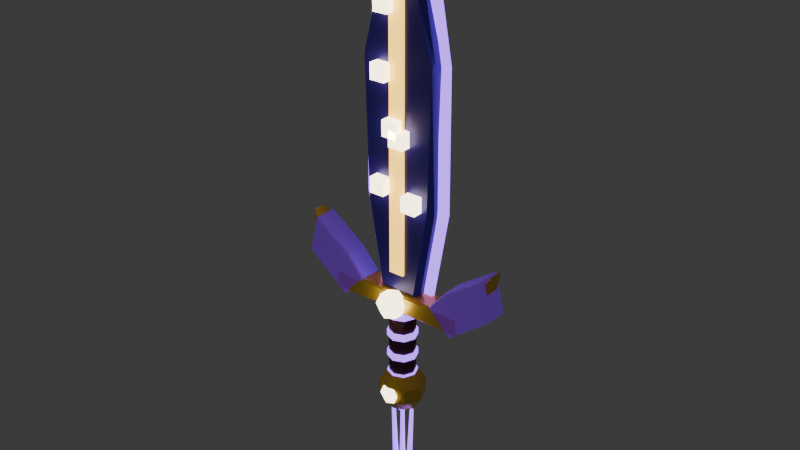 # Source: kiem_8.blend  (saved by Blender 5.3.31; exported with 4.5.12 LTS)
import bpy
from mathutils import Matrix  # noqa: F401  (used for matrix-valued properties, if any)

bpy.ops.wm.read_factory_settings(use_empty=True)
scene = bpy.context.scene
scene.name = 'Scene'

# ---- collections
col_col_kiem_8 = bpy.data.collections.new('COL_kiem_8'); scene.collection.children.link(col_col_kiem_8)

# ---- materials (node trees are filled in below, after node groups)
mat_mat_leather = bpy.data.materials.new('MAT_leather')
mat_mat_violet = bpy.data.materials.new('MAT_violet')
mat_mat_gold = bpy.data.materials.new('MAT_gold')
mat_mat_star = bpy.data.materials.new('MAT_star')
mat_mat_purple_l = bpy.data.materials.new('MAT_purple_l')
mat_mat_purple = bpy.data.materials.new('MAT_purple')
mat_mat_gold_e = bpy.data.materials.new('MAT_gold_e')

# ---- material node trees
mat_mat_leather.use_nodes = True; mat_mat_leather.node_tree.nodes.clear()
_N = mat_mat_leather.node_tree.nodes; _L = mat_mat_leather.node_tree.links
n0 = _N.new('ShaderNodeBsdfPrincipled'); n0.name = 'Principled BSDF'; n0.location = (-200, 100)
n0.inputs[0].default_value = (0.09084, 0.0319, 0.02315, 1.0)
n0.inputs[2].default_value = 0.8
n0.inputs[10].default_value = 0.005
n1 = _N.new('ShaderNodeOutputMaterial'); n1.name = 'Material Output'; n1.location = (200, 100)
_L.new(n0.outputs[0], n1.inputs[0])
n1.is_active_output = True
mat_mat_violet.use_nodes = True; mat_mat_violet.node_tree.nodes.clear()
_N = mat_mat_violet.node_tree.nodes; _L = mat_mat_violet.node_tree.links
n0 = _N.new('ShaderNodeBsdfPrincipled'); n0.name = 'Principled BSDF'; n0.location = (-200, 100)
n0.inputs[0].default_value = (0.3515, 0.1274, 1.0, 1.0)
n0.inputs[2].default_value = 0.3
n0.inputs[10].default_value = 0.005
n0.inputs[27].default_value = (0.3515, 0.1274, 1.0, 1.0)
n0.inputs[28].default_value = 2.5
n1 = _N.new('ShaderNodeOutputMaterial'); n1.name = 'Material Output'; n1.location = (200, 100)
_L.new(n0.outputs[0], n1.inputs[0])
n1.is_active_output = True
mat_mat_gold.use_nodes = True; mat_mat_gold.node_tree.nodes.clear()
_N = mat_mat_gold.node_tree.nodes; _L = mat_mat_gold.node_tree.links
n0 = _N.new('ShaderNodeBsdfPrincipled'); n0.name = 'Principled BSDF'; n0.location = (-200, 100)
n0.inputs[0].default_value = (1.0, 0.6445, 0.06848, 1.0)
n0.inputs[1].default_value = 0.3
n0.inputs[2].default_value = 0.3
n0.inputs[10].default_value = 0.005
n1 = _N.new('ShaderNodeOutputMaterial'); n1.name = 'Material Output'; n1.location = (200, 100)
_L.new(n0.outputs[0], n1.inputs[0])
n1.is_active_output = True
mat_mat_star.use_nodes = True; mat_mat_star.node_tree.nodes.clear()
_N = mat_mat_star.node_tree.nodes; _L = mat_mat_star.node_tree.links
n0 = _N.new('ShaderNodeBsdfPrincipled'); n0.name = 'Principled BSDF'; n0.location = (-200, 100)
n0.inputs[0].default_value = (1.0, 0.8714, 0.5776, 1.0)
n0.inputs[2].default_value = 0.2
n0.inputs[10].default_value = 0.005
n0.inputs[27].default_value = (1.0, 0.8714, 0.5776, 1.0)
n0.inputs[28].default_value = 5.0
n1 = _N.new('ShaderNodeOutputMaterial'); n1.name = 'Material Output'; n1.location = (200, 100)
_L.new(n0.outputs[0], n1.inputs[0])
n1.is_active_output = True
mat_mat_purple_l.use_nodes = True; mat_mat_purple_l.node_tree.nodes.clear()
_N = mat_mat_purple_l.node_tree.nodes; _L = mat_mat_purple_l.node_tree.links
n0 = _N.new('ShaderNodeBsdfPrincipled'); n0.name = 'Principled BSDF'; n0.location = (-200, 100)
n0.inputs[0].default_value = (0.1946, 0.06125, 0.5776, 1.0)
n0.inputs[1].default_value = 0.1
n0.inputs[2].default_value = 0.4
n0.inputs[10].default_value = 0.005
n0.inputs[27].default_value = (0.1946, 0.06125, 0.5776, 1.0)
n0.inputs[28].default_value = 0.3
n1 = _N.new('ShaderNodeOutputMaterial'); n1.name = 'Material Output'; n1.location = (200, 100)
_L.new(n0.outputs[0], n1.inputs[0])
n1.is_active_output = True
mat_mat_purple.use_nodes = True; mat_mat_purple.node_tree.nodes.clear()
_N = mat_mat_purple.node_tree.nodes; _L = mat_mat_purple.node_tree.links
n0 = _N.new('ShaderNodeBsdfPrincipled'); n0.name = 'Principled BSDF'; n0.location = (-200, 100)
n0.inputs[0].default_value = (0.03434, 0.01764, 0.2542, 1.0)
n0.inputs[1].default_value = 0.1
n0.inputs[2].default_value = 0.4
n0.inputs[10].default_value = 0.005
n0.inputs[27].default_value = (0.03434, 0.01764, 0.2542, 1.0)
n0.inputs[28].default_value = 0.12
n1 = _N.new('ShaderNodeOutputMaterial'); n1.name = 'Material Output'; n1.location = (200, 100)
_L.new(n0.outputs[0], n1.inputs[0])
n1.is_active_output = True
mat_mat_gold_e.use_nodes = True; mat_mat_gold_e.node_tree.nodes.clear()
_N = mat_mat_gold_e.node_tree.nodes; _L = mat_mat_gold_e.node_tree.links
n0 = _N.new('ShaderNodeBsdfPrincipled'); n0.name = 'Principled BSDF'; n0.location = (-200, 100)
n0.inputs[0].default_value = (1.0, 0.5776, 0.08022, 1.0)
n0.inputs[2].default_value = 0.2
n0.inputs[10].default_value = 0.005
n0.inputs[27].default_value = (1.0, 0.5776, 0.08022, 1.0)
n0.inputs[28].default_value = 2.6
n1 = _N.new('ShaderNodeOutputMaterial'); n1.name = 'Material Output'; n1.location = (200, 100)
_L.new(n0.outputs[0], n1.inputs[0])
n1.is_active_output = True

# ---- world
world_world = bpy.data.worlds.new('World'); scene.world = world_world
world_world.use_nodes = True; world_world.node_tree.nodes.clear()
_N = world_world.node_tree.nodes; _L = world_world.node_tree.links
n0 = _N.new('ShaderNodeOutputWorld'); n0.name = 'World Output'; n0.location = (200, 100)
n1 = _N.new('ShaderNodeBackground'); n1.name = 'Background'; n1.location = (-200, 100)
n1.inputs[0].default_value = (0.05088, 0.05088, 0.05088, 1.0)
_L.new(n1.outputs[0], n0.inputs[0])
n0.is_active_output = True
world_world.color = (0.05088, 0.05088, 0.05088)
world_world.sun_shadow_jitter_overblur = 0.0

# ---- meshes
me_sm_kiem_8_leather = bpy.data.meshes.new('SM_kiem_8_leather')
me_sm_kiem_8_leather.from_pydata([(0.0, 0.027, -0.085), (0.0, 0.027, 0.085), (0.01909, 0.01909, -0.085), (0.01909, 0.01909, 0.085), (0.027, 0.0, -0.085), (0.027, 0.0, 0.085), (0.01909, -0.01909, -0.085), (0.01909, -0.01909, 0.085), (0.0, -0.027, -0.085), (0.0, -0.027, 0.085), (-0.01909, -0.01909, -0.085), (-0.01909, -0.01909, 0.085), (-0.027, 0.0, -0.085), (-0.027, 0.0, 0.085), (-0.01909, 0.01909, -0.085), (-0.01909, 0.01909, 0.085)], [], [(0, 1, 3, 2), (2, 3, 5, 4), (4, 5, 7, 6), (6, 7, 9, 8), (8, 9, 11, 10), (10, 11, 13, 12), (3, 1, 15, 13, 11, 9, 7, 5), (12, 13, 15, 14), (14, 15, 1, 0), (0, 2, 4, 6, 8, 10, 12, 14)])
me_sm_kiem_8_leather.materials.append(mat_mat_leather)
me_sm_kiem_8_leather.update()
me_sm_kiem_8_violet = bpy.data.meshes.new('SM_kiem_8_violet')
me_sm_kiem_8_violet.from_pydata([(0.0, 0.031, -0.077), (0.0, 0.031, -0.063), (0.02192, 0.02192, -0.077), (0.02192, 0.02192, -0.063), (0.031, 0.0, -0.077), (0.031, 0.0, -0.063), (0.02192, -0.02192, -0.077), (0.02192, -0.02192, -0.063), (0.0, -0.031, -0.077), (0.0, -0.031, -0.063), (-0.02192, -0.02192, -0.077), (-0.02192, -0.02192, -0.063), (-0.031, 0.0, -0.077), (-0.031, 0.0, -0.063), (-0.02192, 0.02192, -0.077), (-0.02192, 0.02192, -0.063), (0.0, 0.031, -0.03033), (0.0, 0.031, -0.01633), (0.02192, 0.02192, -0.03033), (0.02192, 0.02192, -0.01633), (0.031, 0.0, -0.03033), (0.031, 0.0, -0.01633), (0.02192, -0.02192, -0.03033), (0.02192, -0.02192, -0.01633), (0.0, -0.031, -0.03033), (0.0, -0.031, -0.01633), (-0.02192, -0.02192, -0.03033), (-0.02192, -0.02192, -0.01633), (-0.031, 0.0, -0.03033), (-0.031, 0.0, -0.01633), (-0.02192, 0.02192, -0.03033), (-0.02192, 0.02192, -0.01633), (0.0, 0.031, 0.01633), (0.0, 0.031, 0.03033), (0.02192, 0.02192, 0.01633), (0.02192, 0.02192, 0.03033), (0.031, 0.0, 0.01633), (0.031, 0.0, 0.03033), (0.02192, -0.02192, 0.01633), (0.02192, -0.02192, 0.03033), (0.0, -0.031, 0.01633), (0.0, -0.031, 0.03033), (-0.02192, -0.02192, 0.01633), (-0.02192, -0.02192, 0.03033), (-0.031, 0.0, 0.01633), (-0.031, 0.0, 0.03033), (-0.02192, 0.02192, 0.01633), (-0.02192, 0.02192, 0.03033), (0.0, 0.031, 0.063), (0.0, 0.031, 0.077), (0.02192, 0.02192, 0.063), (0.02192, 0.02192, 0.077), (0.031, 0.0, 0.063), (0.031, 0.0, 0.077), (0.02192, -0.02192, 0.063), (0.02192, -0.02192, 0.077), (0.0, -0.031, 0.063), (0.0, -0.031, 0.077), (-0.02192, -0.02192, 0.063), (-0.02192, -0.02192, 0.077), (-0.031, 0.0, 0.063), (-0.031, 0.0, 0.077), (-0.02192, 0.02192, 0.063), (-0.02192, 0.02192, 0.077), (-0.01623, 0.007, -0.3349), (-0.02377, 0.0042, -0.1551), (-0.00958, 0.002163, -0.3346), (-0.01978, 0.001298, -0.1549), (-0.01212, -0.005663, -0.3347), (-0.0213, -0.003398, -0.155), (-0.02034, -0.005663, -0.3351), (-0.02624, -0.003398, -0.1552), (-0.02288, 0.002163, -0.3352), (-0.02776, 0.001298, -0.1552), (0.0, 0.007, -0.335), (0.0, 0.0042, -0.155), (0.006657, 0.002163, -0.335), (0.003994, 0.001298, -0.155), (0.004114, -0.005663, -0.335), (0.002469, -0.003398, -0.155), (-0.004114, -0.005663, -0.335), (-0.002469, -0.003398, -0.155), (-0.006657, 0.002163, -0.335), (-0.003994, 0.001298, -0.155), (0.01623, 0.007, -0.3349), (0.02377, 0.0042, -0.1551), (0.02288, 0.002163, -0.3352), (0.02776, 0.001298, -0.1552), (0.02034, -0.005663, -0.3351), (0.02624, -0.003398, -0.1552), (0.01212, -0.005663, -0.3347), (0.0213, -0.003398, -0.155), (0.00958, 0.002163, -0.3346), (0.01978, 0.001298, -0.1549), (0.0, 0.0, -0.1346), (0.0, 0.01089, -0.1391), (0.0, 0.01089, -0.1609), (0.0, 0.0, -0.1654), (0.009431, 0.005445, -0.1391), (0.01334, 0.0077, -0.15), (0.009431, 0.005445, -0.1609), (0.009431, -0.005445, -0.1391), (0.01334, -0.0077, -0.15), (0.009431, -0.005445, -0.1609), (-2.328e-09, -0.01089, -0.1391), (-2.328e-09, -0.0154, -0.15), (-2.328e-09, -0.01089, -0.1609), (-0.009431, -0.005445, -0.1391), (-0.01334, -0.0077, -0.15), (-0.009431, -0.005445, -0.1609), (-0.009431, 0.005445, -0.1391), (-0.01334, 0.0077, -0.15), (-0.009431, 0.005445, -0.1609), (4.191e-09, 0.0154, -0.15), (-0.062, 0.011, 0.115), (-0.094, 0.011, 0.3), (-0.092, 0.011, 0.58), (-0.07, 0.011, 0.7), (0.0, 0.011, 0.855), (0.07, 0.011, 0.7), (0.092, 0.011, 0.58), (0.094, 0.011, 0.3), (0.062, 0.011, 0.115), (-0.062, 0.019, 0.115), (-0.094, 0.019, 0.3), (-0.092, 0.019, 0.58), (-0.07, 0.019, 0.7), (0.0, 0.019, 0.855), (0.07, 0.019, 0.7), (0.092, 0.019, 0.58), (0.094, 0.019, 0.3), (0.062, 0.019, 0.115)], [], [(0, 1, 3, 2), (2, 3, 5, 4), (4, 5, 7, 6), (6, 7, 9, 8), (8, 9, 11, 10), (10, 11, 13, 12), (3, 1, 15, 13, 11, 9, 7, 5), (12, 13, 15, 14), (14, 15, 1, 0), (0, 2, 4, 6, 8, 10, 12, 14), (16, 17, 19, 18), (18, 19, 21, 20), (20, 21, 23, 22), (22, 23, 25, 24), (24, 25, 27, 26), (26, 27, 29, 28), (19, 17, 31, 29, 27, 25, 23, 21), (28, 29, 31, 30), (30, 31, 17, 16), (16, 18, 20, 22, 24, 26, 28, 30), (32, 33, 35, 34), (34, 35, 37, 36), (36, 37, 39, 38), (38, 39, 41, 40), (40, 41, 43, 42), (42, 43, 45, 44), (35, 33, 47, 45, 43, 41, 39, 37), (44, 45, 47, 46), (46, 47, 33, 32), (32, 34, 36, 38, 40, 42, 44, 46), (48, 49, 51, 50), (50, 51, 53, 52), (52, 53, 55, 54), (54, 55, 57, 56), (56, 57, 59, 58), (58, 59, 61, 60), (51, 49, 63, 61, 59, 57, 55, 53), (60, 61, 63, 62), (62, 63, 49, 48), (48, 50, 52, 54, 56, 58, 60, 62), (64, 65, 67, 66), (66, 67, 69, 68), (68, 69, 71, 70), (67, 65, 73, 71, 69), (70, 71, 73, 72), (72, 73, 65, 64), (64, 66, 68, 70, 72), (74, 75, 77, 76), (76, 77, 79, 78), (78, 79, 81, 80), (77, 75, 83, 81, 79), (80, 81, 83, 82), (82, 83, 75, 74), (74, 76, 78, 80, 82), (84, 85, 87, 86), (86, 87, 89, 88), (88, 89, 91, 90), (87, 85, 93, 91, 89), (90, 91, 93, 92), (92, 93, 85, 84), (84, 86, 88, 90, 92), (96, 113, 99, 100), (95, 94, 98), (97, 96, 100), (113, 95, 98, 99), (98, 94, 101), (97, 100, 103), (99, 98, 101, 102), (100, 99, 102, 103), (103, 102, 105, 106), (101, 94, 104), (97, 103, 106), (102, 101, 104, 105), (106, 105, 108, 109), (104, 94, 107), (97, 106, 109), (105, 104, 107, 108), (109, 108, 111, 112), (107, 94, 110), (97, 109, 112), (108, 107, 110, 111), (112, 111, 113, 96), (110, 94, 95), (97, 112, 96), (111, 110, 95, 113), (114, 122, 121, 120, 119, 118, 117, 116, 115), (131, 123, 124, 125, 126, 127, 128, 129, 130), (114, 115, 124, 123), (115, 116, 125, 124), (116, 117, 126, 125), (117, 118, 127, 126), (118, 119, 128, 127), (119, 120, 129, 128), (120, 121, 130, 129), (121, 122, 131, 130), (122, 114, 123, 131)])
me_sm_kiem_8_violet.materials.append(mat_mat_violet)
me_sm_kiem_8_violet.update()
me_sm_kiem_8_gold = bpy.data.meshes.new('SM_kiem_8_gold')
me_sm_kiem_8_gold.from_pydata([(0.0, 0.0, -0.055), (0.0, 0.02939, -0.06455), (0.0, 0.02939, -0.1455), (0.0, 0.0, -0.155), (0.02078, 0.02078, -0.06455), (0.03362, 0.03362, -0.08955), (0.03362, 0.03362, -0.1205), (0.02078, 0.02078, -0.1455), (0.02939, 0.0, -0.06455), (0.04755, 0.0, -0.08955), (0.04755, 0.0, -0.1205), (0.02939, 0.0, -0.1455), (0.02078, -0.02078, -0.06455), (0.03362, -0.03362, -0.08955), (0.03362, -0.03362, -0.1205), (0.02078, -0.02078, -0.1455), (0.0, -0.02939, -0.06455), (0.0, -0.04755, -0.08955), (0.0, -0.04755, -0.1205), (0.0, -0.02939, -0.1455), (-0.02078, -0.02078, -0.06455), (-0.03362, -0.03362, -0.08955), (-0.03362, -0.03362, -0.1205), (-0.02078, -0.02078, -0.1455), (-0.02939, 0.0, -0.06455), (-0.04755, 0.0, -0.08955), (-0.04755, 0.0, -0.1205), (-0.02939, 0.0, -0.1455), (-0.02078, 0.02078, -0.06455), (-0.03362, 0.03362, -0.08955), (-0.03362, 0.03362, -0.1205), (-0.02078, 0.02078, -0.1455), (0.0, 0.04755, -0.08955), (0.0, 0.04755, -0.1205), (-0.146, -0.021, 0.08), (-0.146, -0.025, 0.084), (-0.15, -0.021, 0.084), (-0.146, -0.025, 0.116), (-0.146, -0.021, 0.12), (-0.15, -0.021, 0.116), (-0.146, 0.021, 0.08), (-0.15, 0.021, 0.084), (-0.146, 0.025, 0.084), (-0.146, 0.021, 0.12), (-0.146, 0.025, 0.116), (-0.15, 0.021, 0.116), (0.146, -0.021, 0.08), (0.15, -0.021, 0.084), (0.146, -0.025, 0.084), (0.146, -0.021, 0.12), (0.146, -0.025, 0.116), (0.15, -0.021, 0.116), (0.146, 0.021, 0.08), (0.146, 0.025, 0.084), (0.15, 0.021, 0.084), (0.146, 0.021, 0.12), (0.15, 0.021, 0.116), (0.146, 0.025, 0.116), (-0.1857, -0.01467, 0.1831), (-0.1872, -0.01667, 0.1847), (-0.1861, -0.01467, 0.1867), (-0.2139, -0.01467, 0.2283), (-0.2114, -0.01667, 0.221), (-0.2147, -0.01467, 0.228), (-0.1993, -0.01467, 0.1469), (-0.2003, -0.01467, 0.147), (-0.1993, -0.01667, 0.1526), (-0.1857, 0.01467, 0.1831), (-0.1861, 0.01467, 0.1867), (-0.1872, 0.01667, 0.1847), (-0.2147, 0.01467, 0.228), (-0.2114, 0.01667, 0.221), (-0.2139, 0.01467, 0.2283), (-0.1993, 0.01467, 0.1469), (-0.1993, 0.01667, 0.1526), (-0.2003, 0.01467, 0.147), (0.1993, -0.01467, 0.1469), (0.1993, -0.01667, 0.1526), (0.2003, -0.01467, 0.147), (0.2147, -0.01467, 0.228), (0.2114, -0.01667, 0.221), (0.2139, -0.01467, 0.2283), (0.1857, -0.01467, 0.1831), (0.1861, -0.01467, 0.1867), (0.1872, -0.01667, 0.1847), (0.1993, 0.01467, 0.1469), (0.2003, 0.01467, 0.147), (0.1993, 0.01667, 0.1526), (0.2139, 0.01467, 0.2283), (0.2114, 0.01667, 0.221), (0.2147, 0.01467, 0.228), (0.1857, 0.01467, 0.1831), (0.1872, 0.01667, 0.1847), (0.1861, 0.01467, 0.1867)], [], [(3, 2, 7), (33, 32, 5, 6), (1, 0, 4), (2, 33, 6, 7), (32, 1, 4, 5), (7, 6, 10, 11), (5, 4, 8, 9), (3, 7, 11), (6, 5, 9, 10), (4, 0, 8), (11, 10, 14, 15), (9, 8, 12, 13), (3, 11, 15), (10, 9, 13, 14), (8, 0, 12), (15, 14, 18, 19), (13, 12, 16, 17), (3, 15, 19), (14, 13, 17, 18), (12, 0, 16), (19, 18, 22, 23), (17, 16, 20, 21), (3, 19, 23), (18, 17, 21, 22), (16, 0, 20), (23, 22, 26, 27), (21, 20, 24, 25), (3, 23, 27), (22, 21, 25, 26), (20, 0, 24), (27, 26, 30, 31), (25, 24, 28, 29), (3, 27, 31), (26, 25, 29, 30), (24, 0, 28), (31, 30, 33, 2), (29, 28, 1, 32), (3, 31, 2), (30, 29, 32, 33), (28, 0, 1), (34, 35, 36), (37, 38, 39), (40, 41, 42), (43, 44, 45), (46, 47, 48), (49, 50, 51), (52, 53, 54), (55, 56, 57), (40, 34, 36, 41), (35, 37, 39, 36), (38, 43, 45, 39), (44, 42, 41, 45), (52, 40, 42, 53), (43, 55, 57, 44), (56, 54, 53, 57), (46, 52, 54, 47), (55, 49, 51, 56), (50, 48, 47, 51), (34, 46, 48, 35), (49, 38, 37, 50), (40, 52, 46, 34), (36, 39, 45, 41), (48, 50, 37, 35), (55, 43, 38, 49), (42, 44, 57, 53), (54, 56, 51, 47), (58, 60, 59), (61, 63, 62), (64, 66, 65), (67, 69, 68), (70, 72, 71), (73, 75, 74), (66, 64, 58, 59), (59, 60, 61, 62), (62, 63, 65, 66), (69, 67, 73, 74), (74, 75, 70, 71), (71, 72, 68, 69), (67, 68, 60, 58), (63, 61, 72, 70), (64, 65, 75, 73), (64, 73, 67, 58), (60, 68, 72, 61), (59, 62, 66), (63, 70, 75, 65), (74, 71, 69), (76, 78, 77), (79, 81, 80), (82, 84, 83), (85, 87, 86), (88, 90, 89), (91, 93, 92), (84, 82, 76, 77), (77, 78, 79, 80), (80, 81, 83, 84), (87, 85, 91, 92), (92, 93, 88, 89), (89, 90, 86, 87), (85, 86, 78, 76), (81, 79, 90, 88), (82, 83, 93, 91), (82, 91, 85, 76), (78, 86, 90, 79), (77, 80, 84), (81, 88, 93, 83), (92, 89, 87)])
me_sm_kiem_8_gold.materials.append(mat_mat_gold)
me_sm_kiem_8_gold.update()
me_sm_kiem_8_star = bpy.data.meshes.new('SM_kiem_8_star')
me_sm_kiem_8_star.from_pydata([(0.0, -0.035, -0.083), (0.0, -0.01944, -0.08944), (0.0, -0.013, -0.105), (0.0, -0.01944, -0.1206), (0.0, -0.035, -0.127), (0.01347, -0.02722, -0.08944), (0.01905, -0.024, -0.105), (0.01347, -0.02722, -0.1206), (0.01347, -0.04278, -0.08944), (0.01905, -0.046, -0.105), (0.01347, -0.04278, -0.1206), (-2.328e-09, -0.05056, -0.08944), (-4.657e-09, -0.057, -0.105), (-2.328e-09, -0.05056, -0.1206), (-0.01347, -0.04278, -0.08944), (-0.01905, -0.046, -0.105), (-0.01347, -0.04278, -0.1206), (-0.01347, -0.02722, -0.08944), (-0.01905, -0.024, -0.105), (-0.01347, -0.02722, -0.1206), (0.0, -0.034, 0.13), (0.0, -0.01279, 0.1212), (0.0, -0.004, 0.1), (0.0, -0.01279, 0.07879), (0.0, -0.034, 0.07), (0.01837, -0.02339, 0.1212), (0.02598, -0.019, 0.1), (0.01837, -0.02339, 0.07879), (0.01837, -0.04461, 0.1212), (0.02598, -0.049, 0.1), (0.01837, -0.04461, 0.07879), (-4.657e-09, -0.05521, 0.1212), (-5.588e-09, -0.064, 0.1), (-4.657e-09, -0.05521, 0.07879), (-0.01837, -0.04461, 0.1212), (-0.02598, -0.049, 0.1), (-0.01837, -0.04461, 0.07879), (-0.01837, -0.02339, 0.1212), (-0.02598, -0.019, 0.1), (-0.01837, -0.02339, 0.07879), (-0.03786, -0.036, 0.6659), (-0.03786, -0.036, 0.6979), (-0.03786, -0.012, 0.6659), (-0.03786, -0.012, 0.6979), (-0.005864, -0.036, 0.6659), (-0.005864, -0.036, 0.6979), (-0.005864, -0.012, 0.6659), (-0.005864, -0.012, 0.6979), (-0.04589, -0.036, 0.5423), (-0.04589, -0.036, 0.5743), (-0.04589, -0.012, 0.5423), (-0.04589, -0.012, 0.5743), (-0.01389, -0.036, 0.5423), (-0.01389, -0.036, 0.5743), (-0.01389, -0.012, 0.5423), (-0.01389, -0.012, 0.5743), (-0.04919, -0.036, 0.3228), (-0.04919, -0.036, 0.3548), (-0.04919, -0.012, 0.3228), (-0.04919, -0.012, 0.3548), (-0.01719, -0.036, 0.3228), (-0.01719, -0.036, 0.3548), (-0.01719, -0.012, 0.3228), (-0.01719, -0.012, 0.3548), (0.02393, -0.036, 0.3045), (0.02393, -0.036, 0.3365), (0.02393, -0.012, 0.3045), (0.02393, -0.012, 0.3365), (0.05593, -0.036, 0.3045), (0.05593, -0.036, 0.3365), (0.05593, -0.012, 0.3045), (0.05593, -0.012, 0.3365), (-0.004651, -0.036, 0.4244), (-0.004651, -0.036, 0.4564), (-0.004651, -0.012, 0.4244), (-0.004651, -0.012, 0.4564), (0.02735, -0.036, 0.4244), (0.02735, -0.036, 0.4564), (0.02735, -0.012, 0.4244), (0.02735, -0.012, 0.4564), (-0.01975, -0.036, 0.4416), (-0.01975, -0.036, 0.4736), (-0.01975, -0.012, 0.4416), (-0.01975, -0.012, 0.4736), (0.01225, -0.036, 0.4416), (0.01225, -0.036, 0.4736), (0.01225, -0.012, 0.4416), (0.01225, -0.012, 0.4736)], [], [(3, 2, 6, 7), (1, 0, 5), (4, 3, 7), (2, 1, 5, 6), (5, 0, 8), (4, 7, 10), (6, 5, 8, 9), (7, 6, 9, 10), (10, 9, 12, 13), (8, 0, 11), (4, 10, 13), (9, 8, 11, 12), (13, 12, 15, 16), (11, 0, 14), (4, 13, 16), (12, 11, 14, 15), (16, 15, 18, 19), (14, 0, 17), (4, 16, 19), (15, 14, 17, 18), (19, 18, 2, 3), (17, 0, 1), (4, 19, 3), (18, 17, 1, 2), (23, 22, 26, 27), (21, 20, 25), (24, 23, 27), (22, 21, 25, 26), (27, 26, 29, 30), (25, 20, 28), (24, 27, 30), (26, 25, 28, 29), (30, 29, 32, 33), (28, 20, 31), (24, 30, 33), (29, 28, 31, 32), (33, 32, 35, 36), (31, 20, 34), (24, 33, 36), (32, 31, 34, 35), (35, 34, 37, 38), (36, 35, 38, 39), (34, 20, 37), (24, 36, 39), (24, 39, 23), (38, 37, 21, 22), (39, 38, 22, 23), (37, 20, 21), (40, 41, 43, 42), (42, 43, 47, 46), (46, 47, 45, 44), (44, 45, 41, 40), (42, 46, 44, 40), (47, 43, 41, 45), (48, 49, 51, 50), (50, 51, 55, 54), (54, 55, 53, 52), (52, 53, 49, 48), (50, 54, 52, 48), (55, 51, 49, 53), (56, 57, 59, 58), (58, 59, 63, 62), (62, 63, 61, 60), (60, 61, 57, 56), (58, 62, 60, 56), (63, 59, 57, 61), (64, 65, 67, 66), (66, 67, 71, 70), (70, 71, 69, 68), (68, 69, 65, 64), (66, 70, 68, 64), (71, 67, 65, 69), (72, 73, 75, 74), (74, 75, 79, 78), (78, 79, 77, 76), (76, 77, 73, 72), (74, 78, 76, 72), (79, 75, 73, 77), (80, 81, 83, 82), (82, 83, 87, 86), (86, 87, 85, 84), (84, 85, 81, 80), (82, 86, 84, 80), (87, 83, 81, 85)])
me_sm_kiem_8_star.materials.append(mat_mat_star)
me_sm_kiem_8_star.update()
me_sm_kiem_8_purple_l = bpy.data.meshes.new('SM_kiem_8_purple_l')
me_sm_kiem_8_purple_l.from_pydata([(-0.08212, -0.022, 0.1179), (-0.08412, -0.025, 0.1201), (-0.08199, -0.022, 0.1222), (-0.118, -0.022, 0.1628), (-0.122, -0.025, 0.1627), (-0.1225, -0.022, 0.1667), (-0.1975, -0.022, 0.2183), (-0.1981, -0.025, 0.2151), (-0.2007, -0.022, 0.2171), (-0.2193, -0.022, 0.1429), (-0.2166, -0.025, 0.1412), (-0.2176, -0.022, 0.1382), (-0.1279, -0.022, 0.07212), (-0.1324, -0.022, 0.07184), (-0.1302, -0.025, 0.07399), (-0.08212, 0.022, 0.1179), (-0.08199, 0.022, 0.1222), (-0.08412, 0.025, 0.1201), (-0.1225, 0.022, 0.1667), (-0.122, 0.025, 0.1627), (-0.118, 0.022, 0.1628), (-0.2007, 0.022, 0.2171), (-0.1981, 0.025, 0.2151), (-0.1975, 0.022, 0.2183), (-0.2176, 0.022, 0.1382), (-0.2166, 0.025, 0.1412), (-0.2193, 0.022, 0.1429), (-0.1279, 0.022, 0.07212), (-0.1302, 0.025, 0.07399), (-0.1324, 0.022, 0.07184), (0.1279, -0.022, 0.07212), (0.1302, -0.025, 0.07399), (0.1324, -0.022, 0.07184), (0.2176, -0.022, 0.1382), (0.2166, -0.025, 0.1412), (0.2193, -0.022, 0.1429), (0.2007, -0.022, 0.2171), (0.1981, -0.025, 0.2151), (0.1975, -0.022, 0.2183), (0.1225, -0.022, 0.1667), (0.122, -0.025, 0.1627), (0.118, -0.022, 0.1628), (0.08212, -0.022, 0.1179), (0.08199, -0.022, 0.1222), (0.08412, -0.025, 0.1201), (0.1279, 0.022, 0.07212), (0.1324, 0.022, 0.07184), (0.1302, 0.025, 0.07399), (0.2193, 0.022, 0.1429), (0.2166, 0.025, 0.1412), (0.2176, 0.022, 0.1382), (0.1975, 0.022, 0.2183), (0.1981, 0.025, 0.2151), (0.2007, 0.022, 0.2171), (0.118, 0.022, 0.1628), (0.122, 0.025, 0.1627), (0.1225, 0.022, 0.1667), (0.08212, 0.022, 0.1179), (0.08412, 0.025, 0.1201), (0.08199, 0.022, 0.1222)], [], [(0, 2, 1), (3, 5, 4), (6, 8, 7), (9, 11, 10), (12, 14, 13), (15, 17, 16), (18, 20, 19), (21, 23, 22), (24, 26, 25), (27, 29, 28), (14, 12, 0, 1), (1, 2, 3, 4), (4, 5, 6, 7), (7, 8, 9, 10), (10, 11, 13, 14), (17, 15, 27, 28), (28, 29, 24, 25), (25, 26, 21, 22), (22, 23, 18, 19), (19, 20, 16, 17), (15, 16, 2, 0), (5, 3, 20, 18), (8, 6, 23, 21), (11, 9, 26, 24), (12, 13, 29, 27), (12, 27, 15, 0), (2, 16, 20, 3), (1, 4, 7, 10, 14), (5, 18, 23, 6), (8, 21, 26, 9), (11, 24, 29, 13), (28, 25, 22, 19, 17), (30, 32, 31), (33, 35, 34), (36, 38, 37), (39, 41, 40), (42, 44, 43), (45, 47, 46), (48, 50, 49), (51, 53, 52), (54, 56, 55), (57, 59, 58), (44, 42, 30, 31), (31, 32, 33, 34), (34, 35, 36, 37), (37, 38, 39, 40), (40, 41, 43, 44), (47, 45, 57, 58), (58, 59, 54, 55), (55, 56, 51, 52), (52, 53, 48, 49), (49, 50, 46, 47), (45, 46, 32, 30), (35, 33, 50, 48), (38, 36, 53, 51), (41, 39, 56, 54), (42, 43, 59, 57), (42, 57, 45, 30), (32, 46, 50, 33), (31, 34, 37, 40, 44), (35, 48, 53, 36), (38, 51, 56, 39), (41, 54, 59, 43), (58, 55, 52, 49, 47)])
me_sm_kiem_8_purple_l.materials.append(mat_mat_purple_l)
me_sm_kiem_8_purple_l.update()
me_sm_kiem_8_purple = bpy.data.meshes.new('SM_kiem_8_purple')
me_sm_kiem_8_purple.from_pydata([(-0.036, -0.005, 0.115), (-0.03758, -0.015, 0.125), (-0.0477, -0.005, 0.1249), (-0.0763, -0.005, 0.2901), (-0.06799, -0.015, 0.3008), (-0.07793, -0.005, 0.31), (-0.07607, -0.005, 0.57), (-0.076, -0.015, 0.58), (-0.0742, -0.005, 0.5898), (-0.0558, -0.005, 0.6902), (-0.04438, -0.015, 0.697), (-0.0499, -0.005, 0.7091), (-0.004104, -0.005, 0.8109), (-9.313e-10, -0.015, 0.7956), (0.004104, -0.005, 0.8109), (0.0499, -0.005, 0.7091), (0.04438, -0.015, 0.697), (0.0558, -0.005, 0.6902), (0.0742, -0.005, 0.5898), (0.076, -0.015, 0.58), (0.07607, -0.005, 0.57), (0.07793, -0.005, 0.31), (0.06799, -0.015, 0.3008), (0.0763, -0.005, 0.2901), (0.036, -0.005, 0.115), (0.0477, -0.005, 0.1249), (0.03758, -0.015, 0.125), (-0.036, 0.005, 0.115), (-0.0477, 0.005, 0.1249), (-0.03758, 0.015, 0.125), (-0.07793, 0.005, 0.31), (-0.06799, 0.015, 0.3008), (-0.0763, 0.005, 0.2901), (-0.0742, 0.005, 0.5898), (-0.076, 0.015, 0.58), (-0.07607, 0.005, 0.57), (-0.0499, 0.005, 0.7091), (-0.04438, 0.015, 0.697), (-0.0558, 0.005, 0.6902), (0.004104, 0.005, 0.8109), (9.313e-10, 0.015, 0.7956), (-0.004104, 0.005, 0.8109), (0.0558, 0.005, 0.6902), (0.04438, 0.015, 0.697), (0.0499, 0.005, 0.7091), (0.07607, 0.005, 0.57), (0.076, 0.015, 0.58), (0.0742, 0.005, 0.5898), (0.0763, 0.005, 0.2901), (0.06799, 0.015, 0.3008), (0.07793, 0.005, 0.31), (0.036, 0.005, 0.115), (0.03758, 0.015, 0.125), (0.0477, 0.005, 0.1249)], [], [(0, 1, 2), (3, 4, 5), (6, 7, 8), (9, 10, 11), (12, 13, 14), (15, 16, 17), (18, 19, 20), (21, 22, 23), (24, 25, 26), (27, 28, 29), (30, 31, 32), (33, 34, 35), (36, 37, 38), (39, 40, 41), (42, 43, 44), (45, 46, 47), (48, 49, 50), (51, 52, 53), (26, 1, 0, 24), (1, 4, 3, 2), (4, 7, 6, 5), (7, 10, 9, 8), (10, 13, 12, 11), (13, 16, 15, 14), (16, 19, 18, 17), (19, 22, 21, 20), (22, 26, 25, 23), (29, 52, 51, 27), (52, 49, 48, 53), (49, 46, 45, 50), (46, 43, 42, 47), (43, 40, 39, 44), (40, 37, 36, 41), (37, 34, 33, 38), (34, 31, 30, 35), (31, 29, 28, 32), (27, 0, 2, 28), (5, 30, 32, 3), (8, 33, 35, 6), (11, 36, 38, 9), (14, 39, 41, 12), (17, 42, 44, 15), (20, 45, 47, 18), (23, 48, 50, 21), (24, 51, 53, 25), (24, 0, 27, 51), (2, 3, 32, 28), (1, 26, 22, 19, 16, 13, 10, 7, 4), (5, 6, 35, 30), (8, 9, 38, 33), (11, 12, 41, 36), (14, 15, 44, 39), (17, 18, 47, 42), (20, 21, 50, 45), (23, 25, 53, 48), (52, 29, 31, 34, 37, 40, 43, 46, 49)])
me_sm_kiem_8_purple.materials.append(mat_mat_purple)
me_sm_kiem_8_purple.update()
me_sm_kiem_8_gold_e = bpy.data.meshes.new('SM_kiem_8_gold_e')
me_sm_kiem_8_gold_e.from_pydata([(-0.016, -0.02, 0.16), (-0.016, -0.02, 0.7), (0.0, -0.02, 0.75), (0.016, -0.02, 0.7), (0.016, -0.02, 0.16), (-0.016, -0.009, 0.16), (-0.016, -0.009, 0.7), (0.0, -0.009, 0.75), (0.016, -0.009, 0.7), (0.016, -0.009, 0.16)], [], [(0, 4, 3, 2, 1), (9, 5, 6, 7, 8), (0, 1, 6, 5), (1, 2, 7, 6), (2, 3, 8, 7), (3, 4, 9, 8), (4, 0, 5, 9)])
me_sm_kiem_8_gold_e.materials.append(mat_mat_gold_e)
me_sm_kiem_8_gold_e.update()

# ---- objects
ob_sm_kiem_8 = bpy.data.objects.new('SM_kiem_8', None)
ob_sm_kiem_8_leather = bpy.data.objects.new('SM_kiem_8_leather', me_sm_kiem_8_leather)
ob_sm_kiem_8_violet = bpy.data.objects.new('SM_kiem_8_violet', me_sm_kiem_8_violet)
ob_sm_kiem_8_gold = bpy.data.objects.new('SM_kiem_8_gold', me_sm_kiem_8_gold)
ob_sm_kiem_8_star = bpy.data.objects.new('SM_kiem_8_star', me_sm_kiem_8_star)
ob_sm_kiem_8_purple_l = bpy.data.objects.new('SM_kiem_8_purple_l', me_sm_kiem_8_purple_l)
ob_sm_kiem_8_purple = bpy.data.objects.new('SM_kiem_8_purple', me_sm_kiem_8_purple)
ob_sm_kiem_8_gold_e = bpy.data.objects.new('SM_kiem_8_gold_e', me_sm_kiem_8_gold_e)

# ---- transforms, parenting, visibility, modifiers, constraints
ob_sm_kiem_8.location = (0.0, 0.0, 0.0)
ob_sm_kiem_8.empty_display_type = 'ARROWS'
ob_sm_kiem_8.empty_display_size = 0.1
ob_sm_kiem_8_leather.parent = ob_sm_kiem_8
ob_sm_kiem_8_leather.location = (0.0, 0.0, 0.0)
ob_sm_kiem_8_violet.parent = ob_sm_kiem_8
ob_sm_kiem_8_violet.location = (0.0, 0.0, 0.0)
ob_sm_kiem_8_gold.parent = ob_sm_kiem_8
ob_sm_kiem_8_gold.location = (0.0, 0.0, 0.0)
ob_sm_kiem_8_star.parent = ob_sm_kiem_8
ob_sm_kiem_8_star.location = (0.0, 0.0, 0.0)
ob_sm_kiem_8_purple_l.parent = ob_sm_kiem_8
ob_sm_kiem_8_purple_l.location = (0.0, 0.0, 0.0)
ob_sm_kiem_8_purple.parent = ob_sm_kiem_8
ob_sm_kiem_8_purple.location = (0.0, 0.0, 0.0)
ob_sm_kiem_8_gold_e.parent = ob_sm_kiem_8
ob_sm_kiem_8_gold_e.location = (0.0, 0.0, 0.0)

# ---- collection membership
col_col_kiem_8.objects.link(ob_sm_kiem_8)
col_col_kiem_8.objects.link(ob_sm_kiem_8_leather)
col_col_kiem_8.objects.link(ob_sm_kiem_8_violet)
col_col_kiem_8.objects.link(ob_sm_kiem_8_gold)
col_col_kiem_8.objects.link(ob_sm_kiem_8_star)
col_col_kiem_8.objects.link(ob_sm_kiem_8_purple_l)
col_col_kiem_8.objects.link(ob_sm_kiem_8_purple)
col_col_kiem_8.objects.link(ob_sm_kiem_8_gold_e)

# ---- scene / render settings (as saved in the file)
scene.frame_start = 1; scene.frame_end = 250; scene.frame_set(1)
scene.render.engine = 'BLENDER_EEVEE_NEXT'
scene.render.bake_bias = 0.0
scene.render.bake_samples = 0
scene.render.compositor_device = 'GPU'
scene.eevee.use_volume_custom_range = False
scene.eevee.fast_gi_thickness_near = 0.1
scene.eevee.fast_gi_thickness_far = 0.0
scene.eevee.ray_tracing_options.screen_trace_thickness = 0.1
bpy.context.view_layer.update()

# ---- added for rendering (the .blend has no active camera): camera
cam_auto = bpy.data.cameras.new('AutoCamera')
cam_auto.lens = 50.0
cam_auto.sensor_width = 36.0
cam_auto.clip_end = 1000.0
ob_auto_camera = bpy.data.objects.new('AutoCamera', cam_auto)
scene.collection.objects.link(ob_auto_camera)
ob_auto_camera.location = (1.17811, -1.42195, 1.20238)
ob_auto_camera.rotation_euler = (1.09748, -7.21219e-08, 0.694738)
scene.camera = ob_auto_camera
bpy.context.view_layer.update()
